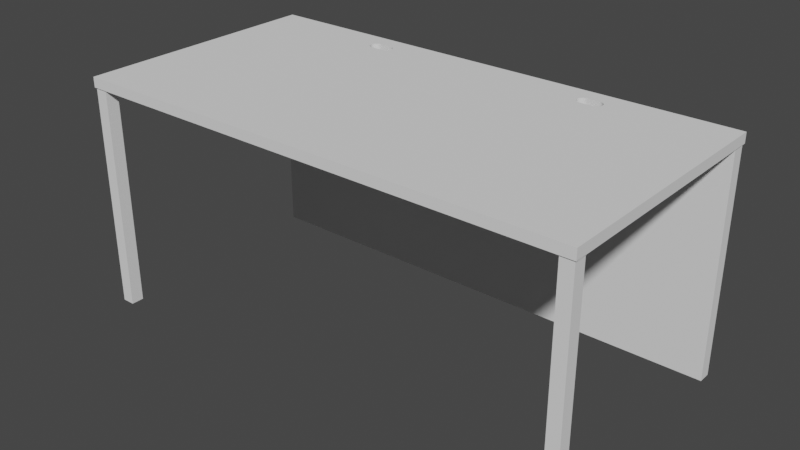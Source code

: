# Source: PCDesk.blend  (saved by Blender 3.3.6; exported with 4.5.12 LTS)
import bpy
from mathutils import Matrix  # noqa: F401  (used for matrix-valued properties, if any)

bpy.ops.wm.read_factory_settings(use_empty=True)
scene = bpy.context.scene
scene.name = 'Scene'

# ---- collections
col_collection = bpy.data.collections.new('Collection'); scene.collection.children.link(col_collection)
col_export = bpy.data.collections.new('Export'); scene.collection.children.link(col_export)

# ---- world
world_world = bpy.data.worlds.new('World'); scene.world = world_world
world_world.use_nodes = True; world_world.node_tree.nodes.clear()
_N = world_world.node_tree.nodes; _L = world_world.node_tree.links
n0 = _N.new('ShaderNodeOutputWorld'); n0.name = 'World Output'; n0.location = (300, 300)
n1 = _N.new('ShaderNodeBackground'); n1.name = 'Background'; n1.location = (10, 300)
n1.inputs[0].default_value = (0.05088, 0.05088, 0.05088, 1.0)
_L.new(n1.outputs[0], n0.inputs[0])
n0.is_active_output = True
world_world.color = (0.05088, 0.05088, 0.05088)
world_world.use_sun_shadow = False
world_world.sun_shadow_jitter_overblur = 0.0

# ---- meshes
me_cube_001 = bpy.data.meshes.new('Cube.001')
me_cube_001.from_pydata([(-1.0, -0.5, -0.02), (-1.0, -0.5, 0.02), (-1.0, 0.5, -0.02), (-1.0, 0.5, 0.02), (1.0, -0.5, -0.02), (1.0, -0.5, 0.02), (1.0, 0.5, -0.02), (1.0, 0.5, 0.02), (0.435, 0.41, -0.02), (0.4355, 0.4051, -0.02), (0.4355, 0.4149, -0.02), (0.4392, 0.3961, -0.02), (0.4392, 0.4239, -0.02), (0.4423, 0.3923, -0.02), (0.4369, 0.4004, -0.02), (0.4369, 0.4196, -0.02), (0.4461, 0.3892, -0.02), (0.4461, 0.4308, -0.02), (0.4551, 0.3855, -0.02), (0.4551, 0.4345, -0.02), (0.4504, 0.3869, -0.02), (0.46, 0.385, -0.02), (0.46, 0.435, -0.02), (0.4504, 0.4331, -0.02), (0.4423, 0.4277, -0.02), (0.5149, 0.3855, -0.02), (0.5149, 0.4345, -0.02), (0.5239, 0.3892, -0.02), (0.5239, 0.4308, -0.02), (0.5196, 0.3869, -0.02), (0.51, 0.385, -0.02), (0.51, 0.435, -0.02), (0.5196, 0.4331, -0.02), (0.5308, 0.3961, -0.02), (0.5308, 0.4239, -0.02), (0.535, 0.41, -0.02), (0.5345, 0.4051, -0.02), (0.5345, 0.4149, -0.02), (0.5331, 0.4004, -0.02), (0.5331, 0.4196, -0.02), (0.5277, 0.4277, -0.02), (0.5277, 0.3923, -0.02), (0.435, 0.41, 0.02), (0.4355, 0.4051, 0.02), (0.4355, 0.4149, 0.02), (0.4392, 0.4239, 0.02), (0.4392, 0.3961, 0.02), (0.4369, 0.4004, 0.02), (0.4369, 0.4196, 0.02), (0.4461, 0.3892, 0.02), (0.4461, 0.4308, 0.02), (0.4551, 0.3855, 0.02), (0.4551, 0.4345, 0.02), (0.4504, 0.3869, 0.02), (0.46, 0.385, 0.02), (0.46, 0.435, 0.02), (0.4504, 0.4331, 0.02), (0.4423, 0.3923, 0.02), (0.4423, 0.4277, 0.02), (0.5149, 0.3855, 0.02), (0.5239, 0.4308, 0.02), (0.5239, 0.3892, 0.02), (0.5196, 0.4331, 0.02), (0.5196, 0.3869, 0.02), (0.51, 0.385, 0.02), (0.51, 0.435, 0.02), (0.5149, 0.4345, 0.02), (0.5308, 0.3961, 0.02), (0.5308, 0.4239, 0.02), (0.535, 0.41, 0.02), (0.5345, 0.4149, 0.02), (0.5345, 0.4051, 0.02), (0.5331, 0.4196, 0.02), (0.5277, 0.3923, 0.02), (0.5331, 0.4004, 0.02), (0.5277, 0.4277, 0.02), (-0.485, 0.41, -0.02), (-0.4845, 0.4051, -0.02), (-0.4845, 0.4149, -0.02), (-0.4808, 0.3961, -0.02), (-0.4808, 0.4239, -0.02), (-0.4831, 0.4004, -0.02), (-0.4831, 0.4196, -0.02), (-0.4739, 0.3892, -0.02), (-0.4739, 0.4308, -0.02), (-0.4649, 0.3855, -0.02), (-0.4649, 0.4345, -0.02), (-0.4696, 0.3869, -0.02), (-0.46, 0.385, -0.02), (-0.46, 0.435, -0.02), (-0.4696, 0.4331, -0.02), (-0.4777, 0.3923, -0.02), (-0.4777, 0.4277, -0.02), (-0.4051, 0.4345, -0.02), (-0.3961, 0.3892, -0.02), (-0.4004, 0.3869, -0.02), (-0.3961, 0.4308, -0.02), (-0.4051, 0.3855, -0.02), (-0.41, 0.385, -0.02), (-0.41, 0.435, -0.02), (-0.4004, 0.4331, -0.02), (-0.3892, 0.3961, -0.02), (-0.3892, 0.4239, -0.02), (-0.385, 0.41, -0.02), (-0.3855, 0.4149, -0.02), (-0.3855, 0.4051, -0.02), (-0.3869, 0.4196, -0.02), (-0.3923, 0.3923, -0.02), (-0.3869, 0.4004, -0.02), (-0.3923, 0.4277, -0.02), (-0.485, 0.41, 0.02), (-0.4845, 0.4051, 0.02), (-0.4845, 0.4149, 0.02), (-0.4808, 0.3961, 0.02), (-0.4808, 0.4239, 0.02), (-0.4777, 0.3923, 0.02), (-0.4831, 0.4004, 0.02), (-0.4831, 0.4196, 0.02), (-0.4739, 0.3892, 0.02), (-0.4739, 0.4308, 0.02), (-0.4649, 0.3855, 0.02), (-0.4649, 0.4345, 0.02), (-0.4696, 0.3869, 0.02), (-0.46, 0.385, 0.02), (-0.46, 0.435, 0.02), (-0.4696, 0.4331, 0.02), (-0.4777, 0.4277, 0.02), (-0.4051, 0.4345, 0.02), (-0.4051, 0.3855, 0.02), (-0.3961, 0.3892, 0.02), (-0.3961, 0.4308, 0.02), (-0.4004, 0.3869, 0.02), (-0.41, 0.385, 0.02), (-0.41, 0.435, 0.02), (-0.4004, 0.4331, 0.02), (-0.3892, 0.3961, 0.02), (-0.3892, 0.4239, 0.02), (-0.385, 0.41, 0.02), (-0.3855, 0.4051, 0.02), (-0.3855, 0.4149, 0.02), (-0.3869, 0.4004, 0.02), (-0.3869, 0.4196, 0.02), (-0.3923, 0.4277, 0.02), (-0.3923, 0.3923, 0.02)], [], [(0, 1, 3, 2), (2, 3, 7, 6), (6, 7, 5, 4), (4, 5, 1, 0), (2, 6, 34, 40, 28, 32, 26, 31, 22, 19, 23, 17, 24, 12, 15, 10), (39, 34, 6, 4, 0, 2, 80, 82, 78, 76, 77, 81, 79, 91, 83, 87, 85, 88, 98, 97, 95, 94, 107, 101, 108, 105, 103, 10, 8, 9, 14, 11, 13, 16, 20, 18, 21, 30, 25, 29, 27, 41, 33, 38, 36, 35, 37), (80, 2, 10, 103, 104, 106, 102, 109, 96, 100, 93, 99, 89, 86, 90, 84, 92), (114, 3, 1, 5, 7, 68, 72, 70, 69, 71, 74, 67, 73, 61, 63, 59, 64, 54, 51, 53, 49, 57, 137, 138, 140, 135, 143, 129, 131, 128, 132, 123, 120, 122, 118, 115, 113, 116, 111, 110, 112, 117), (137, 57, 46, 47, 43, 42, 44, 3, 114, 126, 119, 125, 121, 124, 133, 127, 134, 130, 142, 136, 141, 139), (75, 68, 7, 3, 44, 48, 45, 58, 50, 56, 52, 55, 65, 66, 62, 60), (21, 18, 51, 54), (18, 20, 53, 51), (53, 20, 16, 49), (49, 16, 13, 57), (57, 13, 11, 46), (46, 11, 14, 47), (47, 14, 9, 43), (43, 9, 8, 42), (42, 8, 10, 44), (44, 10, 15, 48), (48, 15, 12, 45), (45, 12, 24, 58), (58, 24, 17, 50), (50, 17, 23, 56), (56, 23, 19, 52), (52, 19, 22, 55), (55, 22, 31, 65), (30, 21, 54, 64), (65, 31, 26, 66), (66, 26, 32, 62), (32, 28, 60, 62), (28, 40, 75, 60), (40, 34, 68, 75), (34, 39, 72, 68), (39, 37, 70, 72), (37, 35, 69, 70), (35, 36, 71, 69), (36, 38, 74, 71), (38, 33, 67, 74), (33, 41, 73, 67), (41, 27, 61, 73), (27, 29, 63, 61), (29, 25, 59, 63), (25, 30, 64, 59), (88, 85, 120, 123), (85, 87, 122, 120), (122, 87, 83, 118), (118, 83, 91, 115), (115, 91, 79, 113), (113, 79, 81, 116), (116, 81, 77, 111), (111, 77, 76, 110), (110, 76, 78, 112), (112, 78, 82, 117), (117, 82, 80, 114), (114, 80, 92, 126), (126, 92, 84, 119), (119, 84, 90, 125), (125, 90, 86, 121), (121, 86, 89, 124), (124, 89, 99, 133), (98, 88, 123, 132), (133, 99, 93, 127), (127, 93, 100, 134), (100, 96, 130, 134), (96, 109, 142, 130), (109, 102, 136, 142), (102, 106, 141, 136), (106, 104, 139, 141), (104, 103, 137, 139), (103, 105, 138, 137), (105, 108, 140, 138), (108, 101, 135, 140), (101, 107, 143, 135), (107, 94, 129, 143), (94, 95, 131, 129), (95, 97, 128, 131), (97, 98, 132, 128)])
_uv = me_cube_001.uv_layers.new(name='UVMap')
_uv.uv.foreach_set('vector', [0.375, 0.0, 0.625, 0.0, 0.625, 0.25, 0.375, 0.25, 0.375, 0.25, 0.625, 0.25, 0.625, 0.5, 0.375, 0.5, 0.375, 0.5, 0.625, 0.5, 0.625, 0.75, 0.375, 0.75, 0.375, 0.75, 0.625, 0.75, 0.625, 1.0, 0.375, 1.0, 0.125, 0.5, 0.375, 0.5, 0.3163, 0.519, 0.316, 0.5181, 0.3155, 0.5173, 0.3149, 0.5167, 0.3144, 0.5164, 0.3138, 0.5163, 0.3075, 0.5163, 0.3069, 0.5164, 0.3063, 0.5167, 0.3058, 0.5173, 0.3053, 0.5181, 0.3049, 0.519, 0.3046, 0.5201, 0.3044, 0.5213, 0.3166, 0.5201, 0.3163, 0.519, 0.375, 0.5, 0.375, 0.75, 0.125, 0.75, 0.125, 0.5, 0.1899, 0.519, 0.1896, 0.5201, 0.1894, 0.5213, 0.1894, 0.5225, 0.1894, 0.5237, 0.1896, 0.5249, 0.1899, 0.526, 0.1903, 0.5269, 0.1908, 0.5277, 0.1913, 0.5283, 0.1919, 0.5286, 0.1925, 0.5288, 0.1987, 0.5287, 0.1994, 0.5286, 0.1999, 0.5283, 0.2005, 0.5277, 0.201, 0.5269, 0.2013, 0.526, 0.2016, 0.5249, 0.2018, 0.5237, 0.2019, 0.5225, 0.3044, 0.5213, 0.3044, 0.5225, 0.3044, 0.5237, 0.3046, 0.5249, 0.3049, 0.526, 0.3053, 0.5269, 0.3058, 0.5277, 0.3063, 0.5283, 0.3069, 0.5286, 0.3075, 0.5288, 0.3137, 0.5288, 0.3144, 0.5286, 0.3149, 0.5283, 0.3155, 0.5277, 0.316, 0.5269, 0.3163, 0.526, 0.3166, 0.5249, 0.3168, 0.5237, 0.3169, 0.5225, 0.3168, 0.5213, 0.1899, 0.519, 0.125, 0.5, 0.3044, 0.5213, 0.2019, 0.5225, 0.2018, 0.5213, 0.2016, 0.5201, 0.2013, 0.519, 0.201, 0.5181, 0.2005, 0.5173, 0.1999, 0.5167, 0.1994, 0.5164, 0.1987, 0.5162, 0.1925, 0.5162, 0.1919, 0.5164, 0.1913, 0.5167, 0.1908, 0.5173, 0.1903, 0.5181, 0.8101, 0.519, 0.875, 0.5, 0.875, 0.75, 0.625, 0.75, 0.625, 0.5, 0.6837, 0.519, 0.6834, 0.5201, 0.6832, 0.5213, 0.6831, 0.5225, 0.6832, 0.5237, 0.6834, 0.5249, 0.6837, 0.526, 0.684, 0.5269, 0.6845, 0.5277, 0.6851, 0.5283, 0.6856, 0.5286, 0.6862, 0.5287, 0.6925, 0.5288, 0.6931, 0.5286, 0.6937, 0.5283, 0.6942, 0.5277, 0.6947, 0.5269, 0.7981, 0.5225, 0.7982, 0.5237, 0.7984, 0.5249, 0.7987, 0.526, 0.799, 0.5269, 0.7995, 0.5277, 0.8001, 0.5283, 0.8006, 0.5286, 0.8012, 0.5287, 0.8075, 0.5288, 0.8081, 0.5286, 0.8087, 0.5283, 0.8092, 0.5277, 0.8097, 0.5269, 0.8101, 0.526, 0.8104, 0.5249, 0.8106, 0.5237, 0.8106, 0.5225, 0.8106, 0.5213, 0.8104, 0.5201, 0.7981, 0.5225, 0.6947, 0.5269, 0.6951, 0.526, 0.6954, 0.5249, 0.6956, 0.5237, 0.6956, 0.5225, 0.6956, 0.5213, 0.875, 0.5, 0.8101, 0.519, 0.8097, 0.5181, 0.8092, 0.5173, 0.8087, 0.5167, 0.8081, 0.5164, 0.8075, 0.5163, 0.8012, 0.5162, 0.8006, 0.5164, 0.8001, 0.5167, 0.7995, 0.5173, 0.799, 0.5181, 0.7987, 0.519, 0.7984, 0.5201, 0.7982, 0.5213, 0.684, 0.5181, 0.6837, 0.519, 0.625, 0.5, 0.875, 0.5, 0.6956, 0.5213, 0.6954, 0.5201, 0.6951, 0.519, 0.6947, 0.5181, 0.6942, 0.5173, 0.6937, 0.5167, 0.6931, 0.5164, 0.6925, 0.5163, 0.6862, 0.5163, 0.6856, 0.5164, 0.6851, 0.5167, 0.6845, 0.5173, 0.5, 0.73, 0.4688, 0.73, 0.4688, 0.77, 0.5, 0.77, 0.4688, 0.73, 0.4375, 0.73, 0.4375, 0.77, 0.4688, 0.77, 0.4375, 0.77, 0.4375, 0.73, 0.4062, 0.73, 0.4062, 0.77, 0.4062, 0.77, 0.4062, 0.73, 0.375, 0.73, 0.375, 0.77, 0.375, 0.77, 0.375, 0.73, 0.3438, 0.73, 0.3438, 0.77, 0.3438, 0.77, 0.3438, 0.73, 0.3125, 0.73, 0.3125, 0.77, 0.3125, 0.77, 0.3125, 0.73, 0.2812, 0.73, 0.2812, 0.77, 0.2812, 0.77, 0.2812, 0.73, 0.25, 0.73, 0.25, 0.77, 0.25, 0.77, 0.25, 0.73, 0.2188, 0.73, 0.2188, 0.77, 0.2188, 0.77, 0.2188, 0.73, 0.1875, 0.73, 0.1875, 0.77, 0.1875, 0.77, 0.1875, 0.73, 0.1562, 0.73, 0.1562, 0.77, 0.1562, 0.77, 0.1562, 0.73, 0.125, 0.73, 0.125, 0.77, 0.125, 0.77, 0.125, 0.73, 0.09375, 0.73, 0.09375, 0.77, 0.09375, 0.77, 0.09375, 0.73, 0.0625, 0.73, 0.0625, 0.77, 0.0625, 0.77, 0.0625, 0.73, 0.03125, 0.73, 0.03125, 0.77, 0.03125, 0.77, 0.03125, 0.73, 0.0, 0.73, 0.0, 0.77, 0.51, 0.25, 0.49, 0.25, 0.49, 0.5, 0.51, 0.5, 0.49, 0.75, 0.49, 1.0, 0.51, 1.0, 0.51, 0.75, 1.0, 0.77, 1.0, 0.73, 0.9687, 0.73, 0.9688, 0.77, 0.9688, 0.77, 0.9687, 0.73, 0.9375, 0.73, 0.9375, 0.77, 0.9375, 0.73, 0.9062, 0.73, 0.9062, 0.77, 0.9375, 0.77, 0.9062, 0.73, 0.875, 0.73, 0.875, 0.77, 0.9062, 0.77, 0.875, 0.73, 0.8438, 0.73, 0.8438, 0.77, 0.875, 0.77, 0.8438, 0.73, 0.8125, 0.73, 0.8125, 0.77, 0.8438, 0.77, 0.8125, 0.73, 0.7812, 0.73, 0.7812, 0.77, 0.8125, 0.77, 0.7812, 0.73, 0.75, 0.73, 0.75, 0.77, 0.7812, 0.77, 0.75, 0.73, 0.7188, 0.73, 0.7188, 0.77, 0.75, 0.77, 0.7188, 0.73, 0.6875, 0.73, 0.6875, 0.77, 0.7188, 0.77, 0.6875, 0.73, 0.6562, 0.73, 0.6562, 0.77, 0.6875, 0.77, 0.6562, 0.73, 0.625, 0.73, 0.625, 0.77, 0.6562, 0.77, 0.625, 0.73, 0.5938, 0.73, 0.5938, 0.77, 0.625, 0.77, 0.5938, 0.73, 0.5625, 0.73, 0.5625, 0.77, 0.5938, 0.77, 0.5625, 0.73, 0.5312, 0.73, 0.5312, 0.77, 0.5625, 0.77, 0.5312, 0.73, 0.5, 0.73, 0.5, 0.77, 0.5312, 0.77, 0.5, 0.73, 0.4688, 0.73, 0.4688, 0.77, 0.5, 0.77, 0.4688, 0.73, 0.4375, 0.73, 0.4375, 0.77, 0.4688, 0.77, 0.4375, 0.77, 0.4375, 0.73, 0.4062, 0.73, 0.4062, 0.77, 0.4062, 0.77, 0.4062, 0.73, 0.375, 0.73, 0.375, 0.77, 0.375, 0.77, 0.375, 0.73, 0.3438, 0.73, 0.3438, 0.77, 0.3438, 0.77, 0.3438, 0.73, 0.3125, 0.73, 0.3125, 0.77, 0.3125, 0.77, 0.3125, 0.73, 0.2812, 0.73, 0.2812, 0.77, 0.2812, 0.77, 0.2812, 0.73, 0.25, 0.73, 0.25, 0.77, 0.25, 0.77, 0.25, 0.73, 0.2188, 0.73, 0.2188, 0.77, 0.2188, 0.77, 0.2188, 0.73, 0.1875, 0.73, 0.1875, 0.77, 0.1875, 0.77, 0.1875, 0.73, 0.1562, 0.73, 0.1562, 0.77, 0.1562, 0.77, 0.1562, 0.73, 0.125, 0.73, 0.125, 0.77, 0.125, 0.77, 0.125, 0.73, 0.09375, 0.73, 0.09375, 0.77, 0.09375, 0.77, 0.09375, 0.73, 0.0625, 0.73, 0.0625, 0.77, 0.0625, 0.77, 0.0625, 0.73, 0.03125, 0.73, 0.03125, 0.77, 0.03125, 0.77, 0.03125, 0.73, 0.0, 0.73, 0.0, 0.77, 0.51, 0.25, 0.49, 0.25, 0.49, 0.5, 0.51, 0.5, 0.49, 0.75, 0.49, 1.0, 0.51, 1.0, 0.51, 0.75, 1.0, 0.77, 1.0, 0.73, 0.9687, 0.73, 0.9688, 0.77, 0.9688, 0.77, 0.9687, 0.73, 0.9375, 0.73, 0.9375, 0.77, 0.9375, 0.73, 0.9062, 0.73, 0.9062, 0.77, 0.9375, 0.77, 0.9062, 0.73, 0.875, 0.73, 0.875, 0.77, 0.9062, 0.77, 0.875, 0.73, 0.8438, 0.73, 0.8438, 0.77, 0.875, 0.77, 0.8438, 0.73, 0.8125, 0.73, 0.8125, 0.77, 0.8438, 0.77, 0.8125, 0.73, 0.7812, 0.73, 0.7812, 0.77, 0.8125, 0.77, 0.7812, 0.73, 0.75, 0.73, 0.75, 0.77, 0.7812, 0.77, 0.75, 0.73, 0.7188, 0.73, 0.7188, 0.77, 0.75, 0.77, 0.7188, 0.73, 0.6875, 0.73, 0.6875, 0.77, 0.7188, 0.77, 0.6875, 0.73, 0.6562, 0.73, 0.6562, 0.77, 0.6875, 0.77, 0.6562, 0.73, 0.625, 0.73, 0.625, 0.77, 0.6562, 0.77, 0.625, 0.73, 0.5938, 0.73, 0.5938, 0.77, 0.625, 0.77, 0.5938, 0.73, 0.5625, 0.73, 0.5625, 0.77, 0.5938, 0.77, 0.5625, 0.73, 0.5312, 0.73, 0.5312, 0.77, 0.5625, 0.77, 0.5312, 0.73, 0.5, 0.73, 0.5, 0.77, 0.5312, 0.77])
me_cube_001.materials.append(None)
me_cube_001.update()
me_cube_002 = bpy.data.meshes.new('Cube.002')
me_cube_002.from_pydata([(-0.025, -0.025, -2.682e-08), (-0.025, -0.025, 0.9), (-0.025, 0.025, -2.682e-08), (-0.025, 0.025, 0.9), (0.025, -0.025, -2.682e-08), (0.025, -0.025, 0.9), (0.025, 0.025, -2.682e-08), (0.025, 0.025, 0.9)], [], [(0, 1, 3, 2), (2, 3, 7, 6), (6, 7, 5, 4), (4, 5, 1, 0), (2, 6, 4, 0), (7, 3, 1, 5)])
_uv = me_cube_002.uv_layers.new(name='UVMap')
_uv.uv.foreach_set('vector', [0.375, 0.0, 0.625, 0.0, 0.625, 0.25, 0.375, 0.25, 0.375, 0.25, 0.625, 0.25, 0.625, 0.5, 0.375, 0.5, 0.375, 0.5, 0.625, 0.5, 0.625, 0.75, 0.375, 0.75, 0.375, 0.75, 0.625, 0.75, 0.625, 1.0, 0.375, 1.0, 0.125, 0.5, 0.375, 0.5, 0.375, 0.75, 0.125, 0.75, 0.625, 0.5, 0.875, 0.5, 0.875, 0.75, 0.625, 0.75])
me_cube_002.update()
me_cube_003 = bpy.data.meshes.new('Cube.003')
me_cube_003.from_pydata([(-0.025, -0.025, -2.682e-08), (-0.025, -0.025, 0.9), (-0.025, 0.025, -2.682e-08), (-0.025, 0.025, 0.9), (0.025, -0.025, -2.682e-08), (0.025, -0.025, 0.9), (0.025, 0.025, -2.682e-08), (0.025, 0.025, 0.9)], [], [(0, 1, 3, 2), (2, 3, 7, 6), (6, 7, 5, 4), (4, 5, 1, 0), (2, 6, 4, 0), (7, 3, 1, 5)])
_uv = me_cube_003.uv_layers.new(name='UVMap')
_uv.uv.foreach_set('vector', [0.375, 0.0, 0.625, 0.0, 0.625, 0.25, 0.375, 0.25, 0.375, 0.25, 0.625, 0.25, 0.625, 0.5, 0.375, 0.5, 0.375, 0.5, 0.625, 0.5, 0.625, 0.75, 0.375, 0.75, 0.375, 0.75, 0.625, 0.75, 0.625, 1.0, 0.375, 1.0, 0.125, 0.5, 0.375, 0.5, 0.375, 0.75, 0.125, 0.75, 0.625, 0.5, 0.875, 0.5, 0.875, 0.75, 0.625, 0.75])
me_cube_003.update()
me_cube_005 = bpy.data.meshes.new('Cube.005')
me_cube_005.from_pydata([(-0.995, -0.025, -2.682e-08), (-0.995, -0.025, 0.9), (-0.995, 0.025, -2.682e-08), (-0.995, 0.025, 0.9), (0.995, -0.025, -2.682e-08), (0.995, -0.025, 0.9), (0.995, 0.025, -2.682e-08), (0.995, 0.025, 0.9)], [], [(0, 1, 3, 2), (2, 3, 7, 6), (6, 7, 5, 4), (4, 5, 1, 0), (2, 6, 4, 0), (7, 3, 1, 5)])
_uv = me_cube_005.uv_layers.new(name='UVMap')
_uv.uv.foreach_set('vector', [0.375, 0.0, 0.625, 0.0, 0.625, 0.25, 0.375, 0.25, 0.375, 0.25, 0.625, 0.25, 0.625, 0.5, 0.375, 0.5, 0.375, 0.5, 0.625, 0.5, 0.625, 0.75, 0.375, 0.75, 0.375, 0.75, 0.625, 0.75, 0.625, 1.0, 0.375, 1.0, 0.125, 0.5, 0.375, 0.5, 0.375, 0.75, 0.125, 0.75, 0.625, 0.5, 0.875, 0.5, 0.875, 0.75, 0.625, 0.75])
me_cube_005.update()

# ---- objects
ob_cube = bpy.data.objects.new('Cube', me_cube_001)
ob_cube_001 = bpy.data.objects.new('Cube.001', me_cube_002)
ob_cube_002 = bpy.data.objects.new('Cube.002', me_cube_003)
ob_cube_003 = bpy.data.objects.new('Cube.003', me_cube_005)

# ---- transforms, parenting, visibility, modifiers, constraints
ob_cube.location = (0.0, 0.0, 0.9)
ob_cube_001.location = (0.97, -0.47, 0.0)
ob_cube_002.location = (-0.97, -0.47, 0.0)
ob_cube_003.location = (0.0, 0.47, 0.0)

# ---- collection membership
col_collection.objects.link(ob_cube)
col_collection.objects.link(ob_cube_001)
col_collection.objects.link(ob_cube_002)
col_collection.objects.link(ob_cube_003)

# ---- scene / render settings (as saved in the file)
scene.frame_start = 1; scene.frame_end = 250; scene.frame_set(1)
scene.render.engine = 'BLENDER_EEVEE_NEXT'
scene.cycles.sampling_pattern = 'TABULATED_SOBOL'
scene.cycles.use_light_tree = False
scene.view_settings.view_transform = 'Filmic'
bpy.context.view_layer.update()

# ---- added for rendering (the .blend has no active camera and no usable light): camera, sun
cam_auto = bpy.data.cameras.new('AutoCamera')
cam_auto.lens = 50.0
cam_auto.sensor_width = 36.0
cam_auto.clip_end = 1000.0
ob_auto_camera = bpy.data.objects.new('AutoCamera', cam_auto)
scene.collection.objects.link(ob_auto_camera)
ob_auto_camera.location = (2.23713, -2.68456, 2.2497)
ob_auto_camera.rotation_euler = (1.09748, -7.21219e-08, 0.694738)
scene.camera = ob_auto_camera
light_auto_sun = bpy.data.lights.new('AutoSun', 'SUN')
light_auto_sun.energy = 3.0
light_auto_sun.angle = 0.0523599
ob_auto_sun = bpy.data.objects.new('AutoSun', light_auto_sun)
scene.collection.objects.link(ob_auto_sun)
ob_auto_sun.rotation_euler = (0.872665, 0.174533, 0.523599)
bpy.context.view_layer.update()
